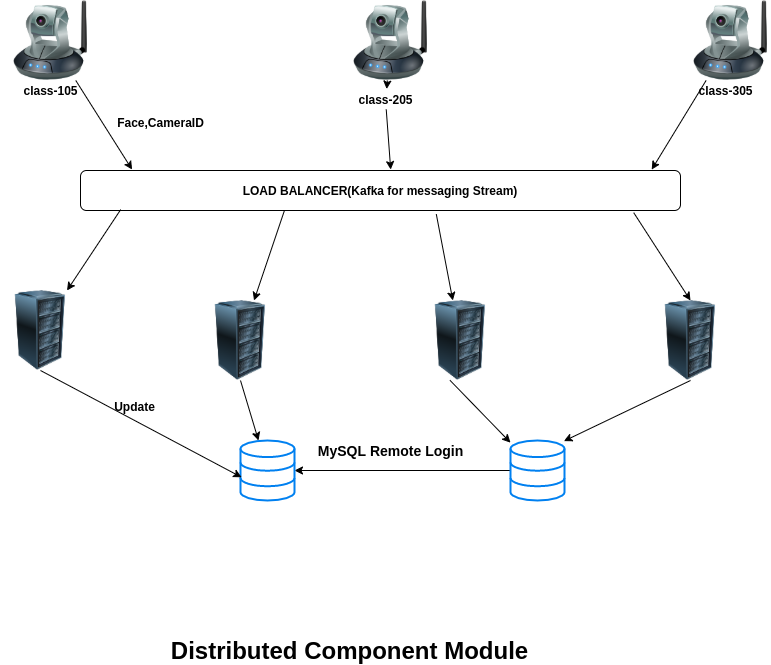

The diagram above was exported from draw.io. Its source (the exported page's mxGraphModel, read from the mxfile embedded in the PNG):
<mxGraphModel dx="928" dy="527" grid="1" gridSize="10" guides="1" tooltips="1" connect="1" arrows="1" fold="1" page="1" pageScale="1" pageWidth="850" pageHeight="1100" math="0" shadow="0">
  <root>
    <mxCell id="0" />
    <mxCell id="1" parent="0" />
    <mxCell id="ggW_UXUnBP-0rM6xvza2-1" value="" style="image;html=1;labelBackgroundColor=#ffffff;image=img/lib/clip_art/networking/Ip_Camera_128x128.png" vertex="1" parent="1">
      <mxGeometry x="50" y="10" width="80" height="80" as="geometry" />
    </mxCell>
    <mxCell id="ggW_UXUnBP-0rM6xvza2-2" value="" style="image;html=1;labelBackgroundColor=#ffffff;image=img/lib/clip_art/networking/Ip_Camera_128x128.png" vertex="1" parent="1">
      <mxGeometry x="390" y="10" width="80" height="80" as="geometry" />
    </mxCell>
    <mxCell id="ggW_UXUnBP-0rM6xvza2-3" value="" style="image;html=1;labelBackgroundColor=#ffffff;image=img/lib/clip_art/networking/Ip_Camera_128x128.png" vertex="1" parent="1">
      <mxGeometry x="730" y="10" width="80" height="80" as="geometry" />
    </mxCell>
    <mxCell id="ggW_UXUnBP-0rM6xvza2-4" value="" style="image;html=1;labelBackgroundColor=#ffffff;image=img/lib/clip_art/computers/Server_Rack_128x128.png" vertex="1" parent="1">
      <mxGeometry x="240" y="310" width="80" height="80" as="geometry" />
    </mxCell>
    <mxCell id="ggW_UXUnBP-0rM6xvza2-5" value="" style="image;html=1;labelBackgroundColor=#ffffff;image=img/lib/clip_art/computers/Server_Rack_128x128.png" vertex="1" parent="1">
      <mxGeometry x="460" y="310" width="80" height="80" as="geometry" />
    </mxCell>
    <mxCell id="ggW_UXUnBP-0rM6xvza2-6" value="" style="image;html=1;labelBackgroundColor=#ffffff;image=img/lib/clip_art/computers/Server_Rack_128x128.png" vertex="1" parent="1">
      <mxGeometry x="40" y="300" width="80" height="80" as="geometry" />
    </mxCell>
    <mxCell id="ggW_UXUnBP-0rM6xvza2-7" value="" style="image;html=1;labelBackgroundColor=#ffffff;image=img/lib/clip_art/computers/Server_Rack_128x128.png" vertex="1" parent="1">
      <mxGeometry x="690" y="310" width="80" height="80" as="geometry" />
    </mxCell>
    <mxCell id="ggW_UXUnBP-0rM6xvza2-11" value="" style="edgeStyle=orthogonalEdgeStyle;rounded=0;orthogonalLoop=1;jettySize=auto;html=1;" edge="1" parent="1" source="ggW_UXUnBP-0rM6xvza2-9" target="ggW_UXUnBP-0rM6xvza2-10">
      <mxGeometry relative="1" as="geometry" />
    </mxCell>
    <mxCell id="ggW_UXUnBP-0rM6xvza2-9" value="" style="html=1;verticalLabelPosition=bottom;align=center;labelBackgroundColor=#ffffff;verticalAlign=top;strokeWidth=2;strokeColor=#0080F0;shadow=0;dashed=0;shape=mxgraph.ios7.icons.data;" vertex="1" parent="1">
      <mxGeometry x="550" y="450" width="54" height="60" as="geometry" />
    </mxCell>
    <mxCell id="ggW_UXUnBP-0rM6xvza2-10" value="" style="html=1;verticalLabelPosition=bottom;align=center;labelBackgroundColor=#ffffff;verticalAlign=top;strokeWidth=2;strokeColor=#0080F0;shadow=0;dashed=0;shape=mxgraph.ios7.icons.data;" vertex="1" parent="1">
      <mxGeometry x="280" y="450" width="54" height="60" as="geometry" />
    </mxCell>
    <mxCell id="ggW_UXUnBP-0rM6xvza2-12" value="&lt;b&gt;&lt;font style=&quot;font-size: 14px&quot;&gt;MySQL Remote Login&lt;/font&gt;&lt;/b&gt;" style="text;html=1;align=center;verticalAlign=middle;resizable=0;points=[];autosize=1;" vertex="1" parent="1">
      <mxGeometry x="350" y="450" width="160" height="20" as="geometry" />
    </mxCell>
    <mxCell id="ggW_UXUnBP-0rM6xvza2-13" value="&lt;b&gt;LOAD BALANCER(Kafka for messaging Stream)&lt;/b&gt;" style="rounded=1;whiteSpace=wrap;html=1;" vertex="1" parent="1">
      <mxGeometry x="120" y="180" width="600" height="40" as="geometry" />
    </mxCell>
    <mxCell id="ggW_UXUnBP-0rM6xvza2-14" value="" style="endArrow=classic;html=1;entryX=0.086;entryY=-0.023;entryDx=0;entryDy=0;entryPerimeter=0;" edge="1" parent="1" source="ggW_UXUnBP-0rM6xvza2-1" target="ggW_UXUnBP-0rM6xvza2-13">
      <mxGeometry width="50" height="50" relative="1" as="geometry">
        <mxPoint x="380" y="200" as="sourcePoint" />
        <mxPoint x="160" y="135" as="targetPoint" />
      </mxGeometry>
    </mxCell>
    <mxCell id="ggW_UXUnBP-0rM6xvza2-15" value="" style="endArrow=classic;html=1;entryX=0.517;entryY=-0.023;entryDx=0;entryDy=0;entryPerimeter=0;" edge="1" parent="1" source="ggW_UXUnBP-0rM6xvza2-30" target="ggW_UXUnBP-0rM6xvza2-13">
      <mxGeometry width="50" height="50" relative="1" as="geometry">
        <mxPoint x="380" y="200" as="sourcePoint" />
        <mxPoint x="430" y="150" as="targetPoint" />
      </mxGeometry>
    </mxCell>
    <mxCell id="ggW_UXUnBP-0rM6xvza2-16" value="" style="endArrow=classic;html=1;entryX=0.952;entryY=-0.023;entryDx=0;entryDy=0;entryPerimeter=0;" edge="1" parent="1" source="ggW_UXUnBP-0rM6xvza2-3" target="ggW_UXUnBP-0rM6xvza2-13">
      <mxGeometry width="50" height="50" relative="1" as="geometry">
        <mxPoint x="380" y="200" as="sourcePoint" />
        <mxPoint x="430" y="150" as="targetPoint" />
      </mxGeometry>
    </mxCell>
    <mxCell id="ggW_UXUnBP-0rM6xvza2-17" value="" style="endArrow=classic;html=1;exitX=0.067;exitY=0.977;exitDx=0;exitDy=0;exitPerimeter=0;" edge="1" parent="1" source="ggW_UXUnBP-0rM6xvza2-13" target="ggW_UXUnBP-0rM6xvza2-6">
      <mxGeometry width="50" height="50" relative="1" as="geometry">
        <mxPoint x="380" y="200" as="sourcePoint" />
        <mxPoint x="430" y="150" as="targetPoint" />
      </mxGeometry>
    </mxCell>
    <mxCell id="ggW_UXUnBP-0rM6xvza2-18" value="" style="endArrow=classic;html=1;exitX=0.34;exitY=0.996;exitDx=0;exitDy=0;exitPerimeter=0;" edge="1" parent="1" source="ggW_UXUnBP-0rM6xvza2-13" target="ggW_UXUnBP-0rM6xvza2-4">
      <mxGeometry width="50" height="50" relative="1" as="geometry">
        <mxPoint x="380" y="200" as="sourcePoint" />
        <mxPoint x="430" y="150" as="targetPoint" />
      </mxGeometry>
    </mxCell>
    <mxCell id="ggW_UXUnBP-0rM6xvza2-19" value="" style="endArrow=classic;html=1;exitX=0.593;exitY=1.092;exitDx=0;exitDy=0;exitPerimeter=0;" edge="1" parent="1" source="ggW_UXUnBP-0rM6xvza2-13" target="ggW_UXUnBP-0rM6xvza2-5">
      <mxGeometry width="50" height="50" relative="1" as="geometry">
        <mxPoint x="380" y="200" as="sourcePoint" />
        <mxPoint x="430" y="150" as="targetPoint" />
      </mxGeometry>
    </mxCell>
    <mxCell id="ggW_UXUnBP-0rM6xvza2-20" value="" style="endArrow=classic;html=1;exitX=0.922;exitY=1.054;exitDx=0;exitDy=0;exitPerimeter=0;entryX=0.5;entryY=0;entryDx=0;entryDy=0;" edge="1" parent="1" source="ggW_UXUnBP-0rM6xvza2-13" target="ggW_UXUnBP-0rM6xvza2-7">
      <mxGeometry width="50" height="50" relative="1" as="geometry">
        <mxPoint x="380" y="200" as="sourcePoint" />
        <mxPoint x="430" y="150" as="targetPoint" />
      </mxGeometry>
    </mxCell>
    <mxCell id="ggW_UXUnBP-0rM6xvza2-21" value="" style="endArrow=classic;html=1;exitX=0.5;exitY=1;exitDx=0;exitDy=0;entryX=0.02;entryY=0.613;entryDx=0;entryDy=0;entryPerimeter=0;" edge="1" parent="1" source="ggW_UXUnBP-0rM6xvza2-6" target="ggW_UXUnBP-0rM6xvza2-10">
      <mxGeometry width="50" height="50" relative="1" as="geometry">
        <mxPoint x="380" y="360" as="sourcePoint" />
        <mxPoint x="430" y="310" as="targetPoint" />
      </mxGeometry>
    </mxCell>
    <mxCell id="ggW_UXUnBP-0rM6xvza2-22" value="" style="endArrow=classic;html=1;exitX=0.5;exitY=1;exitDx=0;exitDy=0;" edge="1" parent="1" source="ggW_UXUnBP-0rM6xvza2-4" target="ggW_UXUnBP-0rM6xvza2-10">
      <mxGeometry width="50" height="50" relative="1" as="geometry">
        <mxPoint x="380" y="360" as="sourcePoint" />
        <mxPoint x="430" y="310" as="targetPoint" />
      </mxGeometry>
    </mxCell>
    <mxCell id="ggW_UXUnBP-0rM6xvza2-23" value="" style="endArrow=classic;html=1;exitX=0.369;exitY=0.998;exitDx=0;exitDy=0;exitPerimeter=0;" edge="1" parent="1" source="ggW_UXUnBP-0rM6xvza2-5" target="ggW_UXUnBP-0rM6xvza2-9">
      <mxGeometry width="50" height="50" relative="1" as="geometry">
        <mxPoint x="380" y="360" as="sourcePoint" />
        <mxPoint x="430" y="310" as="targetPoint" />
      </mxGeometry>
    </mxCell>
    <mxCell id="ggW_UXUnBP-0rM6xvza2-24" value="" style="endArrow=classic;html=1;exitX=0.5;exitY=1;exitDx=0;exitDy=0;entryX=0.989;entryY=0.01;entryDx=0;entryDy=0;entryPerimeter=0;" edge="1" parent="1" source="ggW_UXUnBP-0rM6xvza2-7" target="ggW_UXUnBP-0rM6xvza2-9">
      <mxGeometry width="50" height="50" relative="1" as="geometry">
        <mxPoint x="380" y="360" as="sourcePoint" />
        <mxPoint x="430" y="310" as="targetPoint" />
      </mxGeometry>
    </mxCell>
    <mxCell id="ggW_UXUnBP-0rM6xvza2-25" value="&lt;b&gt;Face,CameraID&lt;/b&gt;" style="text;html=1;align=center;verticalAlign=middle;resizable=0;points=[];autosize=1;" vertex="1" parent="1">
      <mxGeometry x="150" y="122" width="100" height="20" as="geometry" />
    </mxCell>
    <mxCell id="ggW_UXUnBP-0rM6xvza2-26" value="&lt;b&gt;Update&lt;/b&gt;" style="text;html=1;align=center;verticalAlign=middle;resizable=0;points=[];autosize=1;" vertex="1" parent="1">
      <mxGeometry x="144" y="406" width="60" height="20" as="geometry" />
    </mxCell>
    <mxCell id="ggW_UXUnBP-0rM6xvza2-28" value="&lt;b&gt;&lt;font style=&quot;font-size: 24px&quot;&gt;Distributed Component Module&lt;/font&gt;&lt;/b&gt;" style="text;html=1;align=center;verticalAlign=middle;resizable=0;points=[];autosize=1;" vertex="1" parent="1">
      <mxGeometry x="204" y="650" width="370" height="20" as="geometry" />
    </mxCell>
    <mxCell id="ggW_UXUnBP-0rM6xvza2-29" value="&lt;b&gt;class-105&lt;/b&gt;" style="text;html=1;align=center;verticalAlign=middle;resizable=0;points=[];autosize=1;" vertex="1" parent="1">
      <mxGeometry x="55" y="90" width="70" height="20" as="geometry" />
    </mxCell>
    <mxCell id="ggW_UXUnBP-0rM6xvza2-30" value="&lt;b&gt;class-205&lt;/b&gt;" style="text;html=1;align=center;verticalAlign=middle;resizable=0;points=[];autosize=1;" vertex="1" parent="1">
      <mxGeometry x="390" y="99" width="70" height="20" as="geometry" />
    </mxCell>
    <mxCell id="ggW_UXUnBP-0rM6xvza2-31" value="" style="endArrow=classic;html=1;entryX=0.517;entryY=-0.023;entryDx=0;entryDy=0;entryPerimeter=0;" edge="1" parent="1" source="ggW_UXUnBP-0rM6xvza2-2" target="ggW_UXUnBP-0rM6xvza2-30">
      <mxGeometry width="50" height="50" relative="1" as="geometry">
        <mxPoint x="430.06197706848457" y="90" as="sourcePoint" />
        <mxPoint x="430.20000000000005" y="179.08000000000004" as="targetPoint" />
      </mxGeometry>
    </mxCell>
    <mxCell id="ggW_UXUnBP-0rM6xvza2-32" value="&lt;b&gt;class-305&lt;/b&gt;" style="text;html=1;align=center;verticalAlign=middle;resizable=0;points=[];autosize=1;" vertex="1" parent="1">
      <mxGeometry x="730" y="90" width="70" height="20" as="geometry" />
    </mxCell>
  </root>
</mxGraphModel>